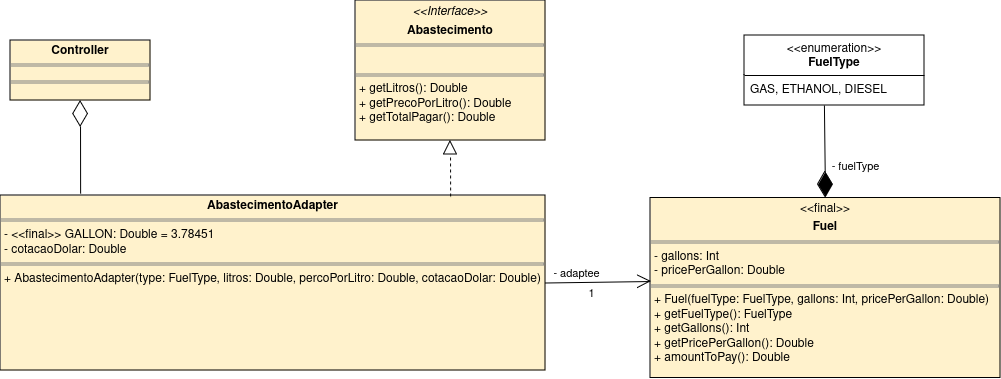

The diagram above was exported from draw.io. Its source (the exported page's mxGraphModel, read from the mxfile embedded in the PNG):
<mxGraphModel dx="2261" dy="822" grid="1" gridSize="10" guides="1" tooltips="1" connect="1" arrows="1" fold="1" page="1" pageScale="1" pageWidth="827" pageHeight="1169" math="0" shadow="0">
  <root>
    <mxCell id="0" />
    <mxCell id="1" parent="0" />
    <mxCell id="uyko9Mws_b11RehapI7Y-1" value="&lt;p style=&quot;margin:0px;margin-top:4px;text-align:center;&quot;&gt;&amp;lt;&amp;lt;final&amp;gt;&amp;gt;&lt;br&gt;&lt;/p&gt;&lt;p style=&quot;margin:0px;margin-top:4px;text-align:center;&quot;&gt;&lt;b&gt;Fuel&lt;/b&gt;&lt;/p&gt;&lt;hr size=&quot;1&quot; style=&quot;border-style:solid;&quot;&gt;&lt;p style=&quot;margin:0px;margin-left:4px;&quot;&gt;- gallons: Int&lt;/p&gt;&lt;p style=&quot;margin:0px;margin-left:4px;&quot;&gt;- pricePerGallon: Double&lt;br&gt;&lt;/p&gt;&lt;hr size=&quot;1&quot; style=&quot;border-style:solid;&quot;&gt;&lt;p style=&quot;margin:0px;margin-left:4px;&quot;&gt;+ Fuel(fuelType: FuelType, gallons: Int, pricePerGallon: Double)&lt;/p&gt;&lt;p style=&quot;margin:0px;margin-left:4px;&quot;&gt;+ getFuelType(): FuelType&lt;br&gt;&lt;/p&gt;&lt;p style=&quot;margin:0px;margin-left:4px;&quot;&gt;+ getGallons(): Int&lt;/p&gt;&lt;p style=&quot;margin:0px;margin-left:4px;&quot;&gt;+ getPricePerGallon(): Double&lt;/p&gt;&lt;p style=&quot;margin:0px;margin-left:4px;&quot;&gt;+ amountToPay(): Double&lt;br&gt;&lt;/p&gt;" style="verticalAlign=top;align=left;overflow=fill;html=1;whiteSpace=wrap;fillColor=#fff2cc;strokeColor=#000000;" vertex="1" parent="1">
      <mxGeometry x="320" y="342.5" width="350" height="180" as="geometry" />
    </mxCell>
    <mxCell id="uyko9Mws_b11RehapI7Y-2" value="&lt;div&gt;&amp;lt;&amp;lt;enumeration&amp;gt;&amp;gt;&lt;b&gt;&lt;br&gt;&lt;/b&gt;&lt;/div&gt;&lt;div&gt;&lt;b&gt;FuelType&lt;/b&gt;&lt;/div&gt;" style="swimlane;fontStyle=0;align=center;verticalAlign=top;childLayout=stackLayout;horizontal=1;startSize=40;horizontalStack=0;resizeParent=1;resizeParentMax=0;resizeLast=0;collapsible=0;marginBottom=0;html=1;whiteSpace=wrap;" vertex="1" parent="1">
      <mxGeometry x="414" y="180" width="180" height="70" as="geometry" />
    </mxCell>
    <mxCell id="uyko9Mws_b11RehapI7Y-3" value="GAS, ETHANOL, DIESEL" style="text;html=1;strokeColor=none;fillColor=none;align=left;verticalAlign=middle;spacingLeft=4;spacingRight=4;overflow=hidden;rotatable=0;points=[[0,0.5],[1,0.5]];portConstraint=eastwest;whiteSpace=wrap;" vertex="1" parent="uyko9Mws_b11RehapI7Y-2">
      <mxGeometry y="40" width="180" height="30" as="geometry" />
    </mxCell>
    <mxCell id="uyko9Mws_b11RehapI7Y-4" value="" style="endArrow=diamondThin;endFill=1;endSize=24;html=1;rounded=0;exitX=0.444;exitY=1;exitDx=0;exitDy=0;exitPerimeter=0;entryX=0.5;entryY=0;entryDx=0;entryDy=0;" edge="1" parent="1" source="uyko9Mws_b11RehapI7Y-3" target="uyko9Mws_b11RehapI7Y-1">
      <mxGeometry width="160" relative="1" as="geometry">
        <mxPoint x="330" y="430" as="sourcePoint" />
        <mxPoint x="490" y="430" as="targetPoint" />
      </mxGeometry>
    </mxCell>
    <mxCell id="uyko9Mws_b11RehapI7Y-5" value="- fuelType" style="edgeLabel;html=1;align=center;verticalAlign=middle;resizable=0;points=[];" vertex="1" connectable="0" parent="uyko9Mws_b11RehapI7Y-4">
      <mxGeometry x="0.3231" y="1" relative="1" as="geometry">
        <mxPoint x="29" as="offset" />
      </mxGeometry>
    </mxCell>
    <mxCell id="uyko9Mws_b11RehapI7Y-6" value="&lt;p style=&quot;margin:0px;margin-top:4px;text-align:center;&quot;&gt;&lt;i&gt;&amp;lt;&amp;lt;Interface&amp;gt;&amp;gt;&lt;/i&gt;&lt;b&gt;&lt;br&gt;&lt;/b&gt;&lt;/p&gt;&lt;p style=&quot;margin:0px;margin-top:4px;text-align:center;&quot;&gt;&lt;b&gt;Abastecimento&lt;/b&gt;&lt;br&gt;&lt;/p&gt;&lt;hr size=&quot;1&quot; style=&quot;border-style:solid;&quot;&gt;&lt;br&gt;&lt;hr size=&quot;1&quot; style=&quot;border-style:solid;&quot;&gt;&lt;p style=&quot;margin:0px;margin-left:4px;&quot;&gt;+ getLitros(): Double&lt;/p&gt;&lt;p style=&quot;margin:0px;margin-left:4px;&quot;&gt;+ getPrecoPorLitro(): Double&lt;/p&gt;&lt;p style=&quot;margin:0px;margin-left:4px;&quot;&gt;+ getTotalPagar(): Double&lt;br&gt;&lt;/p&gt;" style="verticalAlign=top;align=left;overflow=fill;html=1;whiteSpace=wrap;strokeColor=#000000;fontFamily=Helvetica;fontSize=12;fontColor=default;fillColor=#fff2cc;" vertex="1" parent="1">
      <mxGeometry x="25" y="145" width="190" height="140" as="geometry" />
    </mxCell>
    <mxCell id="uyko9Mws_b11RehapI7Y-7" value="&lt;p style=&quot;margin:0px;margin-top:4px;text-align:center;&quot;&gt;&lt;b&gt;AbastecimentoAdapter&lt;/b&gt;&lt;/p&gt;&lt;hr size=&quot;1&quot; style=&quot;border-style:solid;&quot;&gt;&lt;p style=&quot;margin:0px;margin-left:4px;&quot;&gt;- &amp;lt;&amp;lt;final&amp;gt;&amp;gt; GALLON: Double = 3.78451&lt;/p&gt;&lt;p style=&quot;margin:0px;margin-left:4px;&quot;&gt;- cotacaoDolar: Double&lt;br&gt;&lt;/p&gt;&lt;hr size=&quot;1&quot; style=&quot;border-style:solid;&quot;&gt;&lt;p style=&quot;margin:0px;margin-left:4px;&quot;&gt;+ AbastecimentoAdapter(type: FuelType, litros: Double, percoPorLitro: Double, cotacaoDolar: Double)&lt;br&gt;&lt;/p&gt;" style="verticalAlign=top;align=left;overflow=fill;html=1;whiteSpace=wrap;strokeColor=#000000;fontFamily=Helvetica;fontSize=12;fontColor=default;fillColor=#fff2cc;" vertex="1" parent="1">
      <mxGeometry x="-330" y="340" width="545" height="175" as="geometry" />
    </mxCell>
    <mxCell id="uyko9Mws_b11RehapI7Y-8" value="" style="endArrow=block;dashed=1;endFill=0;endSize=12;html=1;rounded=0;exitX=0.826;exitY=0.006;exitDx=0;exitDy=0;entryX=0.5;entryY=1;entryDx=0;entryDy=0;exitPerimeter=0;" edge="1" parent="1" source="uyko9Mws_b11RehapI7Y-7" target="uyko9Mws_b11RehapI7Y-6">
      <mxGeometry width="160" relative="1" as="geometry">
        <mxPoint x="330" y="310" as="sourcePoint" />
        <mxPoint x="490" y="310" as="targetPoint" />
      </mxGeometry>
    </mxCell>
    <mxCell id="uyko9Mws_b11RehapI7Y-9" value="" style="endArrow=open;endFill=1;endSize=12;html=1;rounded=0;exitX=1;exitY=0.5;exitDx=0;exitDy=0;entryX=0.003;entryY=0.464;entryDx=0;entryDy=0;entryPerimeter=0;" edge="1" parent="1" source="uyko9Mws_b11RehapI7Y-7" target="uyko9Mws_b11RehapI7Y-1">
      <mxGeometry width="160" relative="1" as="geometry">
        <mxPoint x="330" y="310" as="sourcePoint" />
        <mxPoint x="490" y="310" as="targetPoint" />
      </mxGeometry>
    </mxCell>
    <mxCell id="uyko9Mws_b11RehapI7Y-10" value="- adaptee" style="edgeLabel;html=1;align=center;verticalAlign=middle;resizable=0;points=[];" vertex="1" connectable="0" parent="uyko9Mws_b11RehapI7Y-9">
      <mxGeometry x="-0.4522" relative="1" as="geometry">
        <mxPoint x="2" y="-10" as="offset" />
      </mxGeometry>
    </mxCell>
    <mxCell id="uyko9Mws_b11RehapI7Y-11" value="1" style="edgeLabel;html=1;align=center;verticalAlign=middle;resizable=0;points=[];" vertex="1" connectable="0" parent="uyko9Mws_b11RehapI7Y-9">
      <mxGeometry x="-0.8348" y="-3" relative="1" as="geometry">
        <mxPoint x="36" y="7" as="offset" />
      </mxGeometry>
    </mxCell>
    <mxCell id="uyko9Mws_b11RehapI7Y-12" value="&lt;p style=&quot;margin:0px;margin-top:4px;text-align:center;&quot;&gt;&lt;b&gt;Controller&lt;/b&gt;&lt;/p&gt;&lt;hr size=&quot;1&quot; style=&quot;border-style:solid;&quot;&gt;&lt;div style=&quot;height:2px;&quot;&gt;&lt;/div&gt;&lt;hr size=&quot;1&quot; style=&quot;border-style:solid;&quot;&gt;&lt;div style=&quot;height:2px;&quot;&gt;&lt;/div&gt;" style="verticalAlign=top;align=left;overflow=fill;html=1;whiteSpace=wrap;strokeColor=#000000;fontFamily=Helvetica;fontSize=12;fontColor=default;fillColor=#fff2cc;" vertex="1" parent="1">
      <mxGeometry x="-320" y="185" width="140" height="60" as="geometry" />
    </mxCell>
    <mxCell id="uyko9Mws_b11RehapI7Y-13" value="" style="endArrow=diamondThin;endFill=0;endSize=24;html=1;rounded=0;entryX=0.5;entryY=1;entryDx=0;entryDy=0;exitX=0.147;exitY=-0.011;exitDx=0;exitDy=0;exitPerimeter=0;" edge="1" parent="1" source="uyko9Mws_b11RehapI7Y-7" target="uyko9Mws_b11RehapI7Y-12">
      <mxGeometry width="160" relative="1" as="geometry">
        <mxPoint x="60" y="310" as="sourcePoint" />
        <mxPoint x="220" y="310" as="targetPoint" />
      </mxGeometry>
    </mxCell>
  </root>
</mxGraphModel>